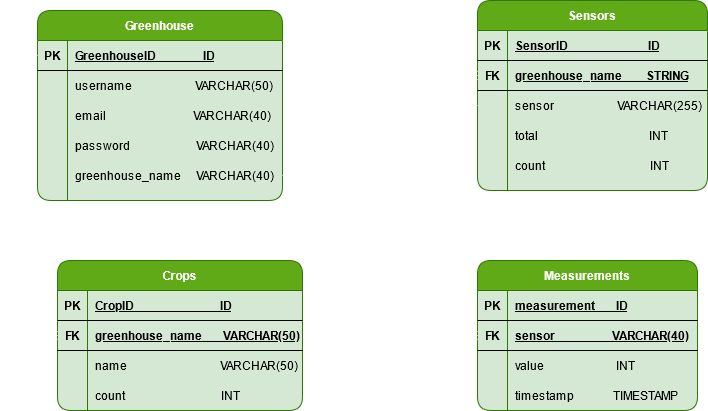

The diagram above was exported from draw.io. Its source (the exported page's mxGraphModel, read from the mxfile embedded in the PNG):
<mxGraphModel dx="1422" dy="780" grid="1" gridSize="10" guides="1" tooltips="1" connect="1" arrows="1" fold="1" page="1" pageScale="1" pageWidth="850" pageHeight="1100" math="0" shadow="0" extFonts="Permanent Marker^https://fonts.googleapis.com/css?family=Permanent+Marker">
  <root>
    <mxCell id="0" />
    <mxCell id="1" parent="0" />
    <mxCell id="nuL81yX658KxnBciQSjK-1" value="Greenhouse" style="shape=table;startSize=30;container=1;collapsible=1;childLayout=tableLayout;fixedRows=1;rowLines=0;fontStyle=1;align=center;resizeLast=1;rounded=1;fillColor=#60a917;strokeColor=#2D7600;fontColor=#ffffff;swimlaneFillColor=#D5E8D4;" parent="1" vertex="1">
      <mxGeometry x="105" y="140" width="245" height="190" as="geometry" />
    </mxCell>
    <mxCell id="nuL81yX658KxnBciQSjK-2" value="" style="shape=partialRectangle;collapsible=0;dropTarget=0;pointerEvents=0;fillColor=none;top=0;left=0;bottom=1;right=0;points=[[0,0.5],[1,0.5]];portConstraint=eastwest;rounded=1;" parent="nuL81yX658KxnBciQSjK-1" vertex="1">
      <mxGeometry y="30" width="245" height="30" as="geometry" />
    </mxCell>
    <mxCell id="nuL81yX658KxnBciQSjK-3" value="PK" style="shape=partialRectangle;connectable=0;fillColor=none;top=0;left=0;bottom=0;right=0;fontStyle=1;overflow=hidden;rounded=1;" parent="nuL81yX658KxnBciQSjK-2" vertex="1">
      <mxGeometry width="30" height="30" as="geometry" />
    </mxCell>
    <mxCell id="nuL81yX658KxnBciQSjK-4" value="GreenhouseID                ID" style="shape=partialRectangle;connectable=0;fillColor=none;top=0;left=0;bottom=0;right=0;align=left;spacingLeft=6;fontStyle=5;overflow=hidden;rounded=1;" parent="nuL81yX658KxnBciQSjK-2" vertex="1">
      <mxGeometry x="30" width="215" height="30" as="geometry" />
    </mxCell>
    <mxCell id="nuL81yX658KxnBciQSjK-5" value="" style="shape=partialRectangle;collapsible=0;dropTarget=0;pointerEvents=0;fillColor=none;top=0;left=0;bottom=0;right=0;points=[[0,0.5],[1,0.5]];portConstraint=eastwest;rounded=1;" parent="nuL81yX658KxnBciQSjK-1" vertex="1">
      <mxGeometry y="60" width="245" height="30" as="geometry" />
    </mxCell>
    <mxCell id="nuL81yX658KxnBciQSjK-6" value="" style="shape=partialRectangle;connectable=0;fillColor=none;top=0;left=0;bottom=0;right=0;editable=1;overflow=hidden;rounded=1;" parent="nuL81yX658KxnBciQSjK-5" vertex="1">
      <mxGeometry width="30" height="30" as="geometry" />
    </mxCell>
    <mxCell id="nuL81yX658KxnBciQSjK-7" value="username                     VARCHAR(50)" style="shape=partialRectangle;connectable=0;fillColor=none;top=0;left=0;bottom=0;right=0;align=left;spacingLeft=6;overflow=hidden;rounded=1;" parent="nuL81yX658KxnBciQSjK-5" vertex="1">
      <mxGeometry x="30" width="215" height="30" as="geometry" />
    </mxCell>
    <mxCell id="nuL81yX658KxnBciQSjK-8" value="" style="shape=partialRectangle;collapsible=0;dropTarget=0;pointerEvents=0;fillColor=none;top=0;left=0;bottom=0;right=0;points=[[0,0.5],[1,0.5]];portConstraint=eastwest;rounded=1;" parent="nuL81yX658KxnBciQSjK-1" vertex="1">
      <mxGeometry y="90" width="245" height="30" as="geometry" />
    </mxCell>
    <mxCell id="nuL81yX658KxnBciQSjK-9" value="" style="shape=partialRectangle;connectable=0;fillColor=none;top=0;left=0;bottom=0;right=0;editable=1;overflow=hidden;rounded=1;" parent="nuL81yX658KxnBciQSjK-8" vertex="1">
      <mxGeometry width="30" height="30" as="geometry" />
    </mxCell>
    <mxCell id="nuL81yX658KxnBciQSjK-10" value="email                             VARCHAR(40)" style="shape=partialRectangle;connectable=0;fillColor=none;top=0;left=0;bottom=0;right=0;align=left;spacingLeft=6;overflow=hidden;rounded=1;" parent="nuL81yX658KxnBciQSjK-8" vertex="1">
      <mxGeometry x="30" width="215" height="30" as="geometry" />
    </mxCell>
    <mxCell id="nuL81yX658KxnBciQSjK-11" value="" style="shape=partialRectangle;collapsible=0;dropTarget=0;pointerEvents=0;fillColor=none;top=0;left=0;bottom=0;right=0;points=[[0,0.5],[1,0.5]];portConstraint=eastwest;rounded=1;" parent="nuL81yX658KxnBciQSjK-1" vertex="1">
      <mxGeometry y="120" width="245" height="30" as="geometry" />
    </mxCell>
    <mxCell id="nuL81yX658KxnBciQSjK-12" value="" style="shape=partialRectangle;connectable=0;fillColor=none;top=0;left=0;bottom=0;right=0;editable=1;overflow=hidden;rounded=1;" parent="nuL81yX658KxnBciQSjK-11" vertex="1">
      <mxGeometry width="30" height="30" as="geometry" />
    </mxCell>
    <mxCell id="nuL81yX658KxnBciQSjK-13" value="password                      VARCHAR(40)" style="shape=partialRectangle;connectable=0;fillColor=none;top=0;left=0;bottom=0;right=0;align=left;spacingLeft=6;overflow=hidden;rounded=1;" parent="nuL81yX658KxnBciQSjK-11" vertex="1">
      <mxGeometry x="30" width="215" height="30" as="geometry" />
    </mxCell>
    <mxCell id="nuL81yX658KxnBciQSjK-14" style="shape=partialRectangle;collapsible=0;dropTarget=0;pointerEvents=0;fillColor=none;top=0;left=0;bottom=0;right=0;points=[[0,0.5],[1,0.5]];portConstraint=eastwest;rounded=1;" parent="nuL81yX658KxnBciQSjK-1" vertex="1">
      <mxGeometry y="150" width="245" height="30" as="geometry" />
    </mxCell>
    <mxCell id="nuL81yX658KxnBciQSjK-15" style="shape=partialRectangle;connectable=0;fillColor=none;top=0;left=0;bottom=0;right=0;editable=1;overflow=hidden;rounded=1;" parent="nuL81yX658KxnBciQSjK-14" vertex="1">
      <mxGeometry width="30" height="30" as="geometry" />
    </mxCell>
    <mxCell id="nuL81yX658KxnBciQSjK-16" value="greenhouse_name     VARCHAR(40)" style="shape=partialRectangle;connectable=0;fillColor=none;top=0;left=0;bottom=0;right=0;align=left;spacingLeft=6;overflow=hidden;rounded=1;" parent="nuL81yX658KxnBciQSjK-14" vertex="1">
      <mxGeometry x="30" width="215" height="30" as="geometry" />
    </mxCell>
    <mxCell id="nuL81yX658KxnBciQSjK-20" value="Crops" style="shape=table;startSize=30;container=1;collapsible=1;childLayout=tableLayout;fixedRows=1;rowLines=0;fontStyle=1;align=center;resizeLast=1;rounded=1;fillColor=#60a917;strokeColor=#2D7600;fontColor=#ffffff;swimlaneFillColor=#D5E8D4;" parent="1" vertex="1">
      <mxGeometry x="125" y="390" width="245" height="150" as="geometry" />
    </mxCell>
    <mxCell id="nuL81yX658KxnBciQSjK-21" value="" style="shape=partialRectangle;collapsible=0;dropTarget=0;pointerEvents=0;fillColor=none;top=0;left=0;bottom=1;right=0;points=[[0,0.5],[1,0.5]];portConstraint=eastwest;" parent="nuL81yX658KxnBciQSjK-20" vertex="1">
      <mxGeometry y="30" width="245" height="30" as="geometry" />
    </mxCell>
    <mxCell id="nuL81yX658KxnBciQSjK-22" value="PK" style="shape=partialRectangle;connectable=0;fillColor=none;top=0;left=0;bottom=0;right=0;fontStyle=1;overflow=hidden;" parent="nuL81yX658KxnBciQSjK-21" vertex="1">
      <mxGeometry width="30" height="30" as="geometry" />
    </mxCell>
    <mxCell id="nuL81yX658KxnBciQSjK-23" value="CropID                             ID" style="shape=partialRectangle;connectable=0;fillColor=none;top=0;left=0;bottom=0;right=0;align=left;spacingLeft=6;fontStyle=5;overflow=hidden;" parent="nuL81yX658KxnBciQSjK-21" vertex="1">
      <mxGeometry x="30" width="215" height="30" as="geometry" />
    </mxCell>
    <mxCell id="nuL81yX658KxnBciQSjK-33" style="shape=partialRectangle;collapsible=0;dropTarget=0;pointerEvents=0;fillColor=none;top=0;left=0;bottom=1;right=0;points=[[0,0.5],[1,0.5]];portConstraint=eastwest;" parent="nuL81yX658KxnBciQSjK-20" vertex="1">
      <mxGeometry y="60" width="245" height="30" as="geometry" />
    </mxCell>
    <mxCell id="nuL81yX658KxnBciQSjK-34" value="FK" style="shape=partialRectangle;connectable=0;fillColor=none;top=0;left=0;bottom=0;right=0;fontStyle=1;overflow=hidden;" parent="nuL81yX658KxnBciQSjK-33" vertex="1">
      <mxGeometry width="30" height="30" as="geometry" />
    </mxCell>
    <mxCell id="nuL81yX658KxnBciQSjK-35" value="greenhouse_name       VARCHAR(50)" style="shape=partialRectangle;connectable=0;fillColor=none;top=0;left=0;bottom=0;right=0;align=left;spacingLeft=6;fontStyle=5;overflow=hidden;" parent="nuL81yX658KxnBciQSjK-33" vertex="1">
      <mxGeometry x="30" width="215" height="30" as="geometry" />
    </mxCell>
    <mxCell id="nuL81yX658KxnBciQSjK-24" value="" style="shape=partialRectangle;collapsible=0;dropTarget=0;pointerEvents=0;fillColor=none;top=0;left=0;bottom=0;right=0;points=[[0,0.5],[1,0.5]];portConstraint=eastwest;" parent="nuL81yX658KxnBciQSjK-20" vertex="1">
      <mxGeometry y="90" width="245" height="30" as="geometry" />
    </mxCell>
    <mxCell id="nuL81yX658KxnBciQSjK-25" value="" style="shape=partialRectangle;connectable=0;fillColor=none;top=0;left=0;bottom=0;right=0;editable=1;overflow=hidden;" parent="nuL81yX658KxnBciQSjK-24" vertex="1">
      <mxGeometry width="30" height="30" as="geometry" />
    </mxCell>
    <mxCell id="nuL81yX658KxnBciQSjK-26" value="name                               VARCHAR(50)" style="shape=partialRectangle;connectable=0;fillColor=none;top=0;left=0;bottom=0;right=0;align=left;spacingLeft=6;overflow=hidden;" parent="nuL81yX658KxnBciQSjK-24" vertex="1">
      <mxGeometry x="30" width="215" height="30" as="geometry" />
    </mxCell>
    <mxCell id="nuL81yX658KxnBciQSjK-27" value="" style="shape=partialRectangle;collapsible=0;dropTarget=0;pointerEvents=0;fillColor=none;top=0;left=0;bottom=0;right=0;points=[[0,0.5],[1,0.5]];portConstraint=eastwest;" parent="nuL81yX658KxnBciQSjK-20" vertex="1">
      <mxGeometry y="120" width="245" height="30" as="geometry" />
    </mxCell>
    <mxCell id="nuL81yX658KxnBciQSjK-28" value="" style="shape=partialRectangle;connectable=0;fillColor=none;top=0;left=0;bottom=0;right=0;editable=1;overflow=hidden;" parent="nuL81yX658KxnBciQSjK-27" vertex="1">
      <mxGeometry width="30" height="30" as="geometry" />
    </mxCell>
    <mxCell id="nuL81yX658KxnBciQSjK-29" value="count                                INT" style="shape=partialRectangle;connectable=0;fillColor=none;top=0;left=0;bottom=0;right=0;align=left;spacingLeft=6;overflow=hidden;" parent="nuL81yX658KxnBciQSjK-27" vertex="1">
      <mxGeometry x="30" width="215" height="30" as="geometry" />
    </mxCell>
    <mxCell id="nuL81yX658KxnBciQSjK-39" style="edgeStyle=orthogonalEdgeStyle;rounded=0;orthogonalLoop=1;jettySize=auto;html=1;exitX=0;exitY=0.5;exitDx=0;exitDy=0;entryX=0;entryY=0.5;entryDx=0;entryDy=0;endArrow=ERoneToMany;endFill=0;strokeColor=#FFFFFF;" parent="1" source="nuL81yX658KxnBciQSjK-2" target="nuL81yX658KxnBciQSjK-33" edge="1">
      <mxGeometry relative="1" as="geometry">
        <Array as="points">
          <mxPoint x="75" y="185" />
          <mxPoint x="75" y="465" />
        </Array>
      </mxGeometry>
    </mxCell>
    <mxCell id="nuL81yX658KxnBciQSjK-40" value="Sensors" style="shape=table;startSize=30;container=1;collapsible=1;childLayout=tableLayout;fixedRows=1;rowLines=0;fontStyle=1;align=center;resizeLast=1;rounded=1;fillColor=#60a917;strokeColor=#2D7600;fontColor=#ffffff;swimlaneFillColor=#D5E8D4;" parent="1" vertex="1">
      <mxGeometry x="545" y="130" width="230" height="190" as="geometry" />
    </mxCell>
    <mxCell id="nuL81yX658KxnBciQSjK-41" value="" style="shape=partialRectangle;collapsible=0;dropTarget=0;pointerEvents=0;fillColor=none;top=0;left=0;bottom=1;right=0;points=[[0,0.5],[1,0.5]];portConstraint=eastwest;" parent="nuL81yX658KxnBciQSjK-40" vertex="1">
      <mxGeometry y="30" width="230" height="30" as="geometry" />
    </mxCell>
    <mxCell id="nuL81yX658KxnBciQSjK-42" value="PK" style="shape=partialRectangle;connectable=0;fillColor=none;top=0;left=0;bottom=0;right=0;fontStyle=1;overflow=hidden;" parent="nuL81yX658KxnBciQSjK-41" vertex="1">
      <mxGeometry width="30" height="30" as="geometry" />
    </mxCell>
    <mxCell id="nuL81yX658KxnBciQSjK-43" value="SensorID                           ID" style="shape=partialRectangle;connectable=0;fillColor=none;top=0;left=0;bottom=0;right=0;align=left;spacingLeft=6;fontStyle=5;overflow=hidden;" parent="nuL81yX658KxnBciQSjK-41" vertex="1">
      <mxGeometry x="30" width="200" height="30" as="geometry" />
    </mxCell>
    <mxCell id="ZZWweAKgDqVoI8VaQZln-5" style="shape=partialRectangle;collapsible=0;dropTarget=0;pointerEvents=0;fillColor=none;top=0;left=0;bottom=1;right=0;points=[[0,0.5],[1,0.5]];portConstraint=eastwest;" parent="nuL81yX658KxnBciQSjK-40" vertex="1">
      <mxGeometry y="60" width="230" height="30" as="geometry" />
    </mxCell>
    <mxCell id="ZZWweAKgDqVoI8VaQZln-6" value="FK" style="shape=partialRectangle;connectable=0;fillColor=none;top=0;left=0;bottom=0;right=0;fontStyle=1;overflow=hidden;" parent="ZZWweAKgDqVoI8VaQZln-5" vertex="1">
      <mxGeometry width="30" height="30" as="geometry" />
    </mxCell>
    <mxCell id="ZZWweAKgDqVoI8VaQZln-7" value="greenhouse_name        STRING" style="shape=partialRectangle;connectable=0;fillColor=none;top=0;left=0;bottom=0;right=0;align=left;spacingLeft=6;fontStyle=5;overflow=hidden;" parent="ZZWweAKgDqVoI8VaQZln-5" vertex="1">
      <mxGeometry x="30" width="200" height="30" as="geometry" />
    </mxCell>
    <mxCell id="nuL81yX658KxnBciQSjK-44" value="" style="shape=partialRectangle;collapsible=0;dropTarget=0;pointerEvents=0;fillColor=none;top=0;left=0;bottom=0;right=0;points=[[0,0.5],[1,0.5]];portConstraint=eastwest;" parent="nuL81yX658KxnBciQSjK-40" vertex="1">
      <mxGeometry y="90" width="230" height="30" as="geometry" />
    </mxCell>
    <mxCell id="nuL81yX658KxnBciQSjK-45" value="" style="shape=partialRectangle;connectable=0;fillColor=none;top=0;left=0;bottom=0;right=0;editable=1;overflow=hidden;" parent="nuL81yX658KxnBciQSjK-44" vertex="1">
      <mxGeometry width="30" height="30" as="geometry" />
    </mxCell>
    <mxCell id="nuL81yX658KxnBciQSjK-46" value="sensor                     VARCHAR(255)" style="shape=partialRectangle;connectable=0;fillColor=none;top=0;left=0;bottom=0;right=0;align=left;spacingLeft=6;overflow=hidden;" parent="nuL81yX658KxnBciQSjK-44" vertex="1">
      <mxGeometry x="30" width="200" height="30" as="geometry" />
    </mxCell>
    <mxCell id="nuL81yX658KxnBciQSjK-47" value="" style="shape=partialRectangle;collapsible=0;dropTarget=0;pointerEvents=0;fillColor=none;top=0;left=0;bottom=0;right=0;points=[[0,0.5],[1,0.5]];portConstraint=eastwest;" parent="nuL81yX658KxnBciQSjK-40" vertex="1">
      <mxGeometry y="120" width="230" height="30" as="geometry" />
    </mxCell>
    <mxCell id="nuL81yX658KxnBciQSjK-48" value="" style="shape=partialRectangle;connectable=0;fillColor=none;top=0;left=0;bottom=0;right=0;editable=1;overflow=hidden;" parent="nuL81yX658KxnBciQSjK-47" vertex="1">
      <mxGeometry width="30" height="30" as="geometry" />
    </mxCell>
    <mxCell id="nuL81yX658KxnBciQSjK-49" value="total                                     INT" style="shape=partialRectangle;connectable=0;fillColor=none;top=0;left=0;bottom=0;right=0;align=left;spacingLeft=6;overflow=hidden;" parent="nuL81yX658KxnBciQSjK-47" vertex="1">
      <mxGeometry x="30" width="200" height="30" as="geometry" />
    </mxCell>
    <mxCell id="nuL81yX658KxnBciQSjK-50" value="" style="shape=partialRectangle;collapsible=0;dropTarget=0;pointerEvents=0;fillColor=none;top=0;left=0;bottom=0;right=0;points=[[0,0.5],[1,0.5]];portConstraint=eastwest;" parent="nuL81yX658KxnBciQSjK-40" vertex="1">
      <mxGeometry y="150" width="230" height="30" as="geometry" />
    </mxCell>
    <mxCell id="nuL81yX658KxnBciQSjK-51" value="" style="shape=partialRectangle;connectable=0;fillColor=none;top=0;left=0;bottom=0;right=0;editable=1;overflow=hidden;" parent="nuL81yX658KxnBciQSjK-50" vertex="1">
      <mxGeometry width="30" height="30" as="geometry" />
    </mxCell>
    <mxCell id="nuL81yX658KxnBciQSjK-52" value="count                                   INT" style="shape=partialRectangle;connectable=0;fillColor=none;top=0;left=0;bottom=0;right=0;align=left;spacingLeft=6;overflow=hidden;" parent="nuL81yX658KxnBciQSjK-50" vertex="1">
      <mxGeometry x="30" width="200" height="30" as="geometry" />
    </mxCell>
    <mxCell id="nuL81yX658KxnBciQSjK-66" value="Measurements" style="shape=table;startSize=30;container=1;collapsible=1;childLayout=tableLayout;fixedRows=1;rowLines=0;fontStyle=1;align=center;resizeLast=1;rounded=1;fillColor=#60a917;strokeColor=#2D7600;fontColor=#ffffff;swimlaneFillColor=#D5E8D4;" parent="1" vertex="1">
      <mxGeometry x="545" y="390" width="220" height="150" as="geometry" />
    </mxCell>
    <mxCell id="nuL81yX658KxnBciQSjK-67" value="" style="shape=partialRectangle;collapsible=0;dropTarget=0;pointerEvents=0;fillColor=none;top=0;left=0;bottom=1;right=0;points=[[0,0.5],[1,0.5]];portConstraint=eastwest;" parent="nuL81yX658KxnBciQSjK-66" vertex="1">
      <mxGeometry y="30" width="220" height="30" as="geometry" />
    </mxCell>
    <mxCell id="nuL81yX658KxnBciQSjK-68" value="PK" style="shape=partialRectangle;connectable=0;fillColor=none;top=0;left=0;bottom=0;right=0;fontStyle=1;overflow=hidden;" parent="nuL81yX658KxnBciQSjK-67" vertex="1">
      <mxGeometry width="30" height="30" as="geometry" />
    </mxCell>
    <mxCell id="nuL81yX658KxnBciQSjK-69" value="measurement       ID" style="shape=partialRectangle;connectable=0;fillColor=none;top=0;left=0;bottom=0;right=0;align=left;spacingLeft=6;fontStyle=5;overflow=hidden;" parent="nuL81yX658KxnBciQSjK-67" vertex="1">
      <mxGeometry x="30" width="190" height="30" as="geometry" />
    </mxCell>
    <mxCell id="ZZWweAKgDqVoI8VaQZln-1" style="shape=partialRectangle;collapsible=0;dropTarget=0;pointerEvents=0;fillColor=none;top=0;left=0;bottom=1;right=0;points=[[0,0.5],[1,0.5]];portConstraint=eastwest;" parent="nuL81yX658KxnBciQSjK-66" vertex="1">
      <mxGeometry y="60" width="220" height="30" as="geometry" />
    </mxCell>
    <mxCell id="ZZWweAKgDqVoI8VaQZln-2" value="FK" style="shape=partialRectangle;connectable=0;fillColor=none;top=0;left=0;bottom=0;right=0;fontStyle=1;overflow=hidden;" parent="ZZWweAKgDqVoI8VaQZln-1" vertex="1">
      <mxGeometry width="30" height="30" as="geometry" />
    </mxCell>
    <mxCell id="ZZWweAKgDqVoI8VaQZln-3" value="sensor                   VARCHAR(40)" style="shape=partialRectangle;connectable=0;fillColor=none;top=0;left=0;bottom=0;right=0;align=left;spacingLeft=6;fontStyle=5;overflow=hidden;" parent="ZZWweAKgDqVoI8VaQZln-1" vertex="1">
      <mxGeometry x="30" width="190" height="30" as="geometry" />
    </mxCell>
    <mxCell id="nuL81yX658KxnBciQSjK-70" value="" style="shape=partialRectangle;collapsible=0;dropTarget=0;pointerEvents=0;fillColor=none;top=0;left=0;bottom=0;right=0;points=[[0,0.5],[1,0.5]];portConstraint=eastwest;" parent="nuL81yX658KxnBciQSjK-66" vertex="1">
      <mxGeometry y="90" width="220" height="30" as="geometry" />
    </mxCell>
    <mxCell id="nuL81yX658KxnBciQSjK-71" value="" style="shape=partialRectangle;connectable=0;fillColor=none;top=0;left=0;bottom=0;right=0;editable=1;overflow=hidden;" parent="nuL81yX658KxnBciQSjK-70" vertex="1">
      <mxGeometry width="30" height="30" as="geometry" />
    </mxCell>
    <mxCell id="nuL81yX658KxnBciQSjK-72" value="value                        INT" style="shape=partialRectangle;connectable=0;fillColor=none;top=0;left=0;bottom=0;right=0;align=left;spacingLeft=6;overflow=hidden;" parent="nuL81yX658KxnBciQSjK-70" vertex="1">
      <mxGeometry x="30" width="190" height="30" as="geometry" />
    </mxCell>
    <mxCell id="nuL81yX658KxnBciQSjK-73" value="" style="shape=partialRectangle;collapsible=0;dropTarget=0;pointerEvents=0;fillColor=none;top=0;left=0;bottom=0;right=0;points=[[0,0.5],[1,0.5]];portConstraint=eastwest;" parent="nuL81yX658KxnBciQSjK-66" vertex="1">
      <mxGeometry y="120" width="220" height="30" as="geometry" />
    </mxCell>
    <mxCell id="nuL81yX658KxnBciQSjK-74" value="" style="shape=partialRectangle;connectable=0;fillColor=none;top=0;left=0;bottom=0;right=0;editable=1;overflow=hidden;" parent="nuL81yX658KxnBciQSjK-73" vertex="1">
      <mxGeometry width="30" height="30" as="geometry" />
    </mxCell>
    <mxCell id="nuL81yX658KxnBciQSjK-75" value="timestamp             TIMESTAMP" style="shape=partialRectangle;connectable=0;fillColor=none;top=0;left=0;bottom=0;right=0;align=left;spacingLeft=6;overflow=hidden;" parent="nuL81yX658KxnBciQSjK-73" vertex="1">
      <mxGeometry x="30" width="190" height="30" as="geometry" />
    </mxCell>
    <mxCell id="ZZWweAKgDqVoI8VaQZln-8" style="edgeStyle=orthogonalEdgeStyle;rounded=0;orthogonalLoop=1;jettySize=auto;html=1;entryX=0;entryY=0.5;entryDx=0;entryDy=0;endArrow=ERoneToMany;endFill=0;strokeColor=#FFFFFF;" parent="1" source="nuL81yX658KxnBciQSjK-14" target="ZZWweAKgDqVoI8VaQZln-5" edge="1">
      <mxGeometry relative="1" as="geometry" />
    </mxCell>
    <mxCell id="ZZWweAKgDqVoI8VaQZln-9" style="edgeStyle=orthogonalEdgeStyle;rounded=0;orthogonalLoop=1;jettySize=auto;html=1;entryX=0;entryY=0.5;entryDx=0;entryDy=0;endArrow=ERoneToMany;endFill=0;strokeColor=#FFFFFF;" parent="1" source="nuL81yX658KxnBciQSjK-44" target="ZZWweAKgDqVoI8VaQZln-1" edge="1">
      <mxGeometry relative="1" as="geometry">
        <Array as="points">
          <mxPoint x="505" y="235" />
          <mxPoint x="505" y="465" />
        </Array>
      </mxGeometry>
    </mxCell>
  </root>
</mxGraphModel>